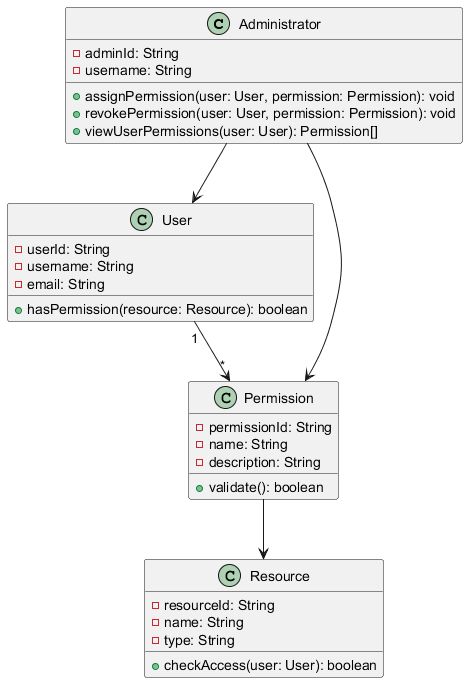

The diagram above was rendered by PlantUML. Its source (embedded in the PNG):
@startuml
class Administrator {
    - adminId: String
    - username: String
    + assignPermission(user: User, permission: Permission): void
    + revokePermission(user: User, permission: Permission): void
    + viewUserPermissions(user: User): Permission[]
}

class User {
    - userId: String
    - username: String
    - email: String
    + hasPermission(resource: Resource): boolean
}

class Permission {
    - permissionId: String
    - name: String
    - description: String
    + validate(): boolean
}

class Resource {
    - resourceId: String
    - name: String
    - type: String
    + checkAccess(user: User): boolean
}

Administrator --> User
Administrator --> Permission
User "1" --> "*" Permission
Permission --> Resource
@enduml